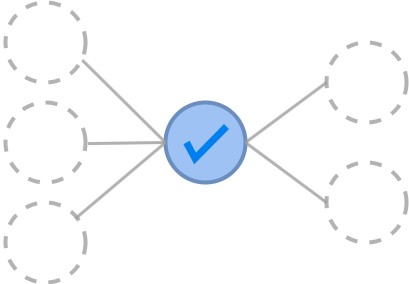

The diagram above was exported from draw.io. Its source (the exported page's mxGraphModel, read from the mxfile embedded in the PNG):
<mxGraphModel dx="1257" dy="563" grid="1" gridSize="10" guides="1" tooltips="1" connect="1" arrows="1" fold="1" page="1" pageScale="1" pageWidth="422" pageHeight="422" background="none" math="0" shadow="0">
  <root>
    <mxCell id="0" />
    <mxCell id="1" parent="0" />
    <mxCell id="apD4JlfVWG-iOvP745gq-2" value="" style="ellipse;whiteSpace=wrap;html=1;aspect=fixed;fillColor=#9fc2f4;strokeColor=#6c8ebf;strokeWidth=4;rounded=0;" vertex="1" parent="1">
      <mxGeometry x="168" y="167" width="80" height="80" as="geometry" />
    </mxCell>
    <mxCell id="apD4JlfVWG-iOvP745gq-3" value="" style="ellipse;whiteSpace=wrap;html=1;aspect=fixed;fillColor=none;fontColor=#333333;strokeColor=#b3b3b3;dashed=1;strokeWidth=4;rounded=0;perimeterSpacing=0;" vertex="1" parent="1">
      <mxGeometry x="8" y="67" width="80" height="80" as="geometry" />
    </mxCell>
    <mxCell id="apD4JlfVWG-iOvP745gq-4" value="" style="ellipse;whiteSpace=wrap;html=1;aspect=fixed;fillColor=none;fontColor=#333333;strokeColor=#b3b3b3;dashed=1;strokeWidth=4;rounded=0;perimeterSpacing=0;rotation=-95;direction=south;" vertex="1" parent="1">
      <mxGeometry x="8" y="167" width="80" height="80" as="geometry" />
    </mxCell>
    <mxCell id="apD4JlfVWG-iOvP745gq-5" value="" style="ellipse;whiteSpace=wrap;html=1;aspect=fixed;fillColor=none;fontColor=#333333;strokeColor=#b3b3b3;dashed=1;strokeWidth=4;rounded=0;perimeterSpacing=0;" vertex="1" parent="1">
      <mxGeometry x="8" y="267" width="80" height="80" as="geometry" />
    </mxCell>
    <mxCell id="apD4JlfVWG-iOvP745gq-7" value="" style="ellipse;whiteSpace=wrap;html=1;aspect=fixed;fillColor=none;strokeColor=#b3b3b3;fontColor=#333333;dashed=1;strokeWidth=4;rounded=0;perimeterSpacing=0;" vertex="1" parent="1">
      <mxGeometry x="329" y="107" width="80" height="80" as="geometry" />
    </mxCell>
    <mxCell id="apD4JlfVWG-iOvP745gq-8" value="" style="ellipse;whiteSpace=wrap;html=1;aspect=fixed;fillColor=none;strokeColor=#b3b3b3;fontColor=#333333;dashed=1;strokeWidth=4;rounded=0;perimeterSpacing=0;" vertex="1" parent="1">
      <mxGeometry x="329" y="227" width="80" height="80" as="geometry" />
    </mxCell>
    <mxCell id="apD4JlfVWG-iOvP745gq-11" value="" style="endArrow=none;html=1;rounded=0;entryX=0;entryY=0.5;entryDx=0;entryDy=0;exitX=1;exitY=0.5;exitDx=0;exitDy=0;endFill=0;endSize=2;startSize=3;strokeWidth=3;strokeColor=#9f9d9d;opacity=80;" edge="1" parent="1" source="apD4JlfVWG-iOvP745gq-2" target="apD4JlfVWG-iOvP745gq-7">
      <mxGeometry width="50" height="50" relative="1" as="geometry">
        <mxPoint x="258" y="217" as="sourcePoint" />
        <mxPoint x="342" y="131" as="targetPoint" />
      </mxGeometry>
    </mxCell>
    <mxCell id="apD4JlfVWG-iOvP745gq-12" value="" style="endArrow=none;html=1;rounded=0;entryX=0;entryY=0.5;entryDx=0;entryDy=0;endFill=0;endSize=2;startSize=3;strokeWidth=3;strokeColor=#9f9d9d;opacity=80;" edge="1" parent="1" target="apD4JlfVWG-iOvP745gq-8">
      <mxGeometry width="50" height="50" relative="1" as="geometry">
        <mxPoint x="248" y="207" as="sourcePoint" />
        <mxPoint x="339" y="217" as="targetPoint" />
      </mxGeometry>
    </mxCell>
    <mxCell id="apD4JlfVWG-iOvP745gq-14" value="" style="endArrow=none;html=1;rounded=0;entryX=0;entryY=0.5;entryDx=0;entryDy=0;endFill=0;endSize=2;startSize=3;exitX=0.876;exitY=0.199;exitDx=0;exitDy=0;exitPerimeter=0;strokeWidth=3;strokeColor=#9f9d9d;opacity=80;" edge="1" parent="1" source="apD4JlfVWG-iOvP745gq-5" target="apD4JlfVWG-iOvP745gq-2">
      <mxGeometry width="50" height="50" relative="1" as="geometry">
        <mxPoint x="88" y="305" as="sourcePoint" />
        <mxPoint x="138" y="255" as="targetPoint" />
      </mxGeometry>
    </mxCell>
    <mxCell id="apD4JlfVWG-iOvP745gq-15" value="" style="endArrow=none;html=1;rounded=0;exitX=1.028;exitY=0.56;exitDx=0;exitDy=0;entryX=0;entryY=0.5;entryDx=0;entryDy=0;endFill=0;endSize=2;startSize=3;exitPerimeter=0;strokeWidth=3;strokeColor=#9f9d9d;opacity=80;" edge="1" parent="1" source="apD4JlfVWG-iOvP745gq-4" target="apD4JlfVWG-iOvP745gq-2">
      <mxGeometry width="50" height="50" relative="1" as="geometry">
        <mxPoint x="228" y="217" as="sourcePoint" />
        <mxPoint x="278" y="167" as="targetPoint" />
      </mxGeometry>
    </mxCell>
    <mxCell id="apD4JlfVWG-iOvP745gq-16" value="" style="endArrow=none;html=1;rounded=0;endFill=0;endSize=2;startSize=3;exitX=0.96;exitY=0.721;exitDx=0;exitDy=0;exitPerimeter=0;strokeWidth=3;strokeColor=#9f9d9d;opacity=80;" edge="1" parent="1" source="apD4JlfVWG-iOvP745gq-3">
      <mxGeometry width="50" height="50" relative="1" as="geometry">
        <mxPoint x="228" y="217" as="sourcePoint" />
        <mxPoint x="168" y="207" as="targetPoint" />
      </mxGeometry>
    </mxCell>
    <mxCell id="apD4JlfVWG-iOvP745gq-22" value="" style="html=1;verticalLabelPosition=bottom;labelBackgroundColor=#ffffff;verticalAlign=top;shadow=0;strokeWidth=7;shape=mxgraph.ios7.misc.check;strokeColor=#0080f0;rounded=0;" vertex="1" parent="1">
      <mxGeometry x="189" y="191" width="40" height="32" as="geometry" />
    </mxCell>
  </root>
</mxGraphModel>